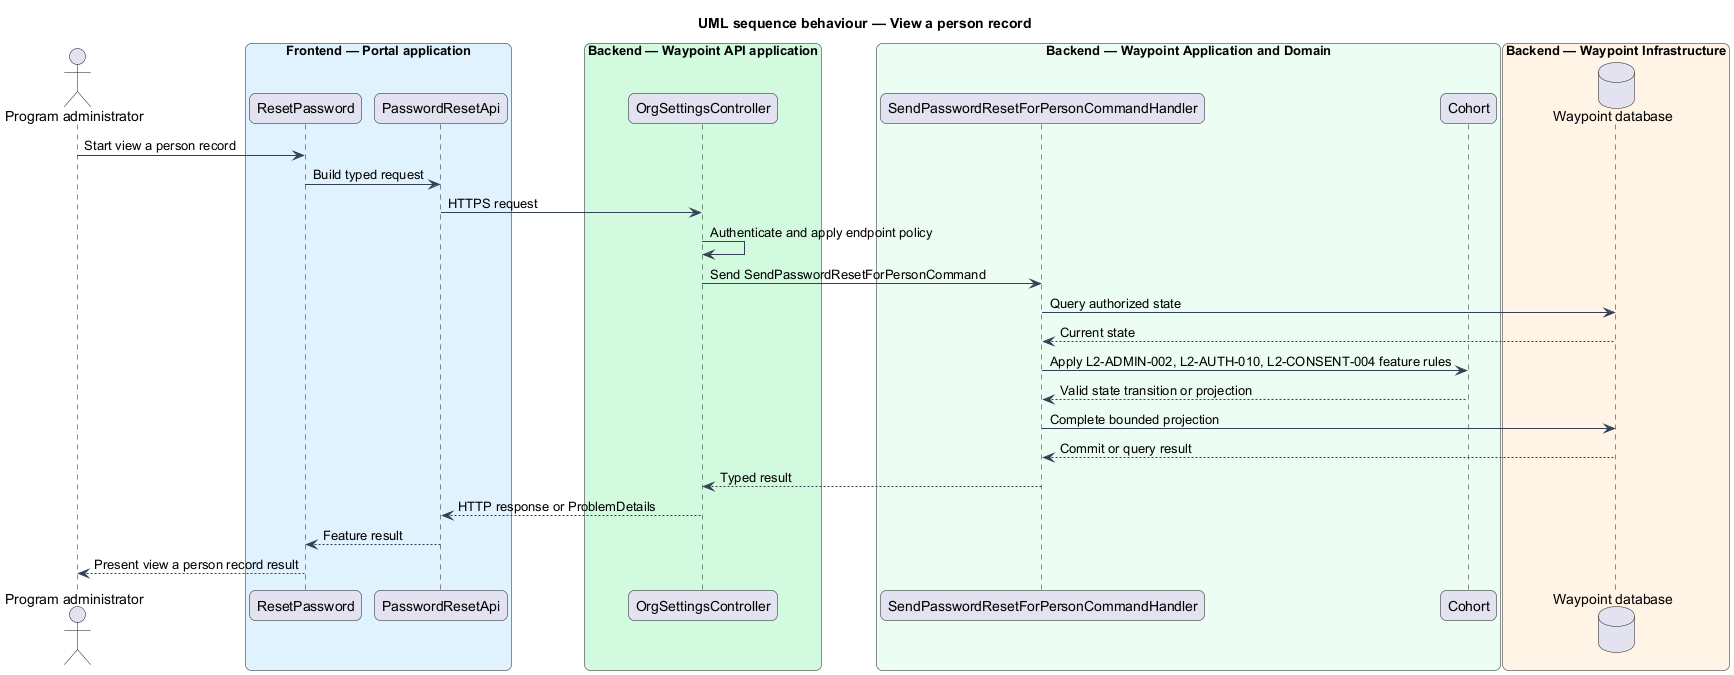

The diagram above was rendered by PlantUML. Its source (embedded in the PNG):
@startuml

title UML sequence behaviour — View a person record
skinparam backgroundColor #FFFFFF
skinparam shadowing false
skinparam roundcorner 12
skinparam defaultFontName Arial
skinparam ArrowColor #344054
skinparam rectangle {
  BorderColor #344054
  FontColor #101828
}
skinparam package {
  BorderColor #667085
  FontColor #101828
  BackgroundColor #F9FAFB
}
actor "Program administrator" as actor
box "Frontend — Portal application" #E0F2FE
  participant "ResetPassword" as page
  participant "PasswordResetApi" as client
end box
box "Backend — Waypoint API application" #D1FADF
  participant "OrgSettingsController" as controller
end box
box "Backend — Waypoint Application and Domain" #ECFDF3
  participant "SendPasswordResetForPersonCommandHandler" as handler
  participant "Cohort" as entity
end box
box "Backend — Waypoint Infrastructure" #FFF4E5
  database "Waypoint database" as db
end box
actor -> page : Start view a person record
page -> client : Build typed request
client -> controller : HTTPS request
controller -> controller : Authenticate and apply endpoint policy
controller -> handler : Send SendPasswordResetForPersonCommand
handler -> db : Query authorized state
db --> handler : Current state
handler -> entity : Apply L2-ADMIN-002, L2-AUTH-010, L2-CONSENT-004 feature rules
entity --> handler : Valid state transition or projection
handler -> db : Complete bounded projection
db --> handler : Commit or query result
handler --> controller : Typed result
controller --> client : HTTP response or ProblemDetails
client --> page : Feature result
page --> actor : Present view a person record result
@enduml